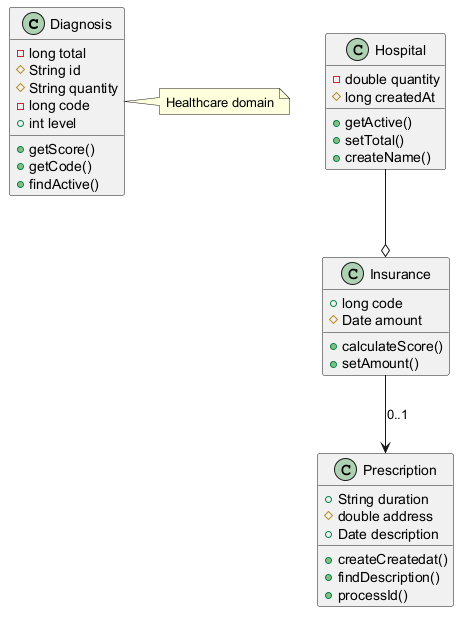

The diagram above was rendered by PlantUML. Its source (embedded in the PNG):
@startuml

class Diagnosis {
  -long total
  #String id
  #String quantity
  -long code
  +int level
  +getScore()
  +getCode()
  +findActive()
}
class Hospital {
  -double quantity
  #long createdAt
  +getActive()
  +setTotal()
  +createName()
}
class Insurance {
  +long code
  #Date amount
  +calculateScore()
  +setAmount()
}
class Prescription {
  +String duration
  #double address
  +Date description
  +createCreatedat()
  +findDescription()
  +processId()
}
Hospital --o Insurance
Insurance --> Prescription : "0..1"
note right of Diagnosis : Healthcare domain
@enduml